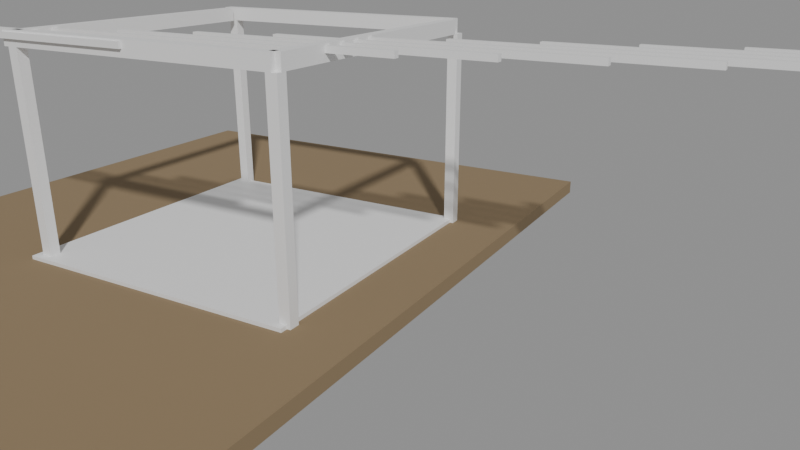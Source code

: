 # Source: e2508_after.blend  (saved by Blender 5.2.44; exported with 4.5.12 LTS)
import bpy
from mathutils import Matrix  # noqa: F401  (used for matrix-valued properties, if any)

bpy.ops.wm.read_factory_settings(use_empty=True)
scene = bpy.context.scene
scene.name = 'Scene'

# ---- materials (node trees are filled in below, after node groups)
mat_cesped = bpy.data.materials.new('Cesped')
mat_porcelanato = bpy.data.materials.new('Porcelanato')
mat_madera_roble = bpy.data.materials.new('Madera_Roble')
mat_madera_nogal = bpy.data.materials.new('Madera_Nogal')

# ---- material node trees
mat_cesped.use_nodes = True; mat_cesped.node_tree.nodes.clear()
_N = mat_cesped.node_tree.nodes; _L = mat_cesped.node_tree.links
n0 = _N.new('ShaderNodeBsdfPrincipled'); n0.name = 'Principled BSDF'; n0.location = (-200, 100)
n0.inputs[0].default_value = (0.25, 0.18, 0.1, 1.0)
n0.inputs[2].default_value = 0.9
n0.inputs[3].default_value = 1.45
n0.inputs[10].default_value = 0.005
n1 = _N.new('ShaderNodeOutputMaterial'); n1.name = 'Material Output'; n1.location = (200, 100)
_L.new(n0.outputs[0], n1.inputs[0])
n1.is_active_output = True
mat_porcelanato.use_nodes = True; mat_porcelanato.node_tree.nodes.clear()
_N = mat_porcelanato.node_tree.nodes; _L = mat_porcelanato.node_tree.links
n0 = _N.new('ShaderNodeBsdfPrincipled'); n0.name = 'Principled BSDF'; n0.location = (-200, 100)
n0.inputs[3].default_value = 1.45
n0.inputs[10].default_value = 0.005
n1 = _N.new('ShaderNodeOutputMaterial'); n1.name = 'Material Output'; n1.location = (200, 100)
_L.new(n0.outputs[0], n1.inputs[0])
n1.is_active_output = True
mat_madera_roble.use_nodes = True; mat_madera_roble.node_tree.nodes.clear()
_N = mat_madera_roble.node_tree.nodes; _L = mat_madera_roble.node_tree.links
n0 = _N.new('ShaderNodeBsdfPrincipled'); n0.name = 'Principled BSDF'; n0.location = (-200, 100)
n0.inputs[3].default_value = 1.45
n0.inputs[10].default_value = 0.005
n1 = _N.new('ShaderNodeOutputMaterial'); n1.name = 'Material Output'; n1.location = (200, 100)
_L.new(n0.outputs[0], n1.inputs[0])
n1.is_active_output = True
mat_madera_nogal.use_nodes = True; mat_madera_nogal.node_tree.nodes.clear()
_N = mat_madera_nogal.node_tree.nodes; _L = mat_madera_nogal.node_tree.links
n0 = _N.new('ShaderNodeBsdfPrincipled'); n0.name = 'Principled BSDF'; n0.location = (-200, 100)
n0.inputs[3].default_value = 1.45
n0.inputs[10].default_value = 0.005
n1 = _N.new('ShaderNodeOutputMaterial'); n1.name = 'Material Output'; n1.location = (200, 100)
_L.new(n0.outputs[0], n1.inputs[0])
n1.is_active_output = True

# ---- cameras
cam_camarapergola = bpy.data.cameras.new('CamaraPergola')
cam_camarapergola.lens = 35.0

# ---- meshes
me_terrenocesped_cuerpo_mesh = bpy.data.meshes.new('TerrenoCesped_Cuerpo_mesh')
me_terrenocesped_cuerpo_mesh.from_pydata([(0.0, 0.0, 0.0), (8.0, 0.0, 0.0), (8.0, 10.0, 0.0), (0.0, 10.0, 0.0), (0.0, 0.0, 0.2), (8.0, 0.0, 0.2), (8.0, 10.0, 0.2), (0.0, 10.0, 0.2)], [], [(0, 1, 2, 3), (4, 5, 6, 7), (0, 1, 5, 4), (1, 2, 6, 5), (2, 3, 7, 6), (3, 0, 4, 7)])
me_terrenocesped_cuerpo_mesh.materials.append(mat_cesped)
me_terrenocesped_cuerpo_mesh.update()
me_pisopiedra_mesh = bpy.data.meshes.new('PisoPiedra_mesh')
me_pisopiedra_mesh.from_pydata([(0.0, 0.0, 0.0), (4.2, 0.0, 0.0), (4.2, 4.2, 0.0), (0.0, 4.2, 0.0), (0.0, 0.0, 0.05), (4.2, 0.0, 0.05), (4.2, 4.2, 0.05), (0.0, 4.2, 0.05)], [], [(0, 3, 2, 1), (4, 5, 6, 7), (1, 2, 6, 5), (3, 0, 4, 7), (2, 3, 7, 6), (0, 1, 5, 4)])
me_pisopiedra_mesh.materials.append(mat_porcelanato)
me_pisopiedra_mesh.update()
me_columna_1_cuerpo_mesh = bpy.data.meshes.new('Columna_1_Cuerpo_mesh')
me_columna_1_cuerpo_mesh.from_pydata([(0.0, 0.0, 0.0), (0.15, 0.0, 0.0), (0.15, 0.15, 0.0), (0.0, 0.15, 0.0), (0.0, 0.0, 2.8), (0.15, 0.0, 2.8), (0.15, 0.15, 2.8), (0.0, 0.15, 2.8)], [], [(0, 1, 2, 3), (4, 5, 6, 7), (0, 1, 5, 4), (1, 2, 6, 5), (2, 3, 7, 6), (3, 0, 4, 7)])
me_columna_1_cuerpo_mesh.materials.append(mat_madera_roble)
me_columna_1_cuerpo_mesh.update()
me_columna_2_cuerpo_mesh = bpy.data.meshes.new('Columna_2_Cuerpo_mesh')
me_columna_2_cuerpo_mesh.from_pydata([(0.0, 0.0, 0.0), (0.15, 0.0, 0.0), (0.15, 0.15, 0.0), (0.0, 0.15, 0.0), (0.0, 0.0, 2.8), (0.15, 0.0, 2.8), (0.15, 0.15, 2.8), (0.0, 0.15, 2.8)], [], [(0, 1, 2, 3), (4, 5, 6, 7), (0, 1, 5, 4), (1, 2, 6, 5), (2, 3, 7, 6), (3, 0, 4, 7)])
me_columna_2_cuerpo_mesh.materials.append(mat_madera_roble)
me_columna_2_cuerpo_mesh.update()
me_columna_3_cuerpo_mesh = bpy.data.meshes.new('Columna_3_Cuerpo_mesh')
me_columna_3_cuerpo_mesh.from_pydata([(0.0, 0.0, 0.0), (0.15, 0.0, 0.0), (0.15, 0.15, 0.0), (0.0, 0.15, 0.0), (0.0, 0.0, 2.8), (0.15, 0.0, 2.8), (0.15, 0.15, 2.8), (0.0, 0.15, 2.8)], [], [(0, 1, 2, 3), (4, 5, 6, 7), (0, 1, 5, 4), (1, 2, 6, 5), (2, 3, 7, 6), (3, 0, 4, 7)])
me_columna_3_cuerpo_mesh.materials.append(mat_madera_roble)
me_columna_3_cuerpo_mesh.update()
me_columna_4_cuerpo_mesh = bpy.data.meshes.new('Columna_4_Cuerpo_mesh')
me_columna_4_cuerpo_mesh.from_pydata([(0.0, 0.0, 0.0), (0.15, 0.0, 0.0), (0.15, 0.15, 0.0), (0.0, 0.15, 0.0), (0.0, 0.0, 2.8), (0.15, 0.0, 2.8), (0.15, 0.15, 2.8), (0.0, 0.15, 2.8)], [], [(0, 1, 2, 3), (4, 5, 6, 7), (0, 1, 5, 4), (1, 2, 6, 5), (2, 3, 7, 6), (3, 0, 4, 7)])
me_columna_4_cuerpo_mesh.materials.append(mat_madera_roble)
me_columna_4_cuerpo_mesh.update()
me_viga_principal_1_mesh = bpy.data.meshes.new('Viga_Principal_1_mesh')
me_viga_principal_1_mesh.from_pydata([(0.0, 0.0, 0.0), (4.15, 0.0, 0.0), (4.15, 0.15, 0.0), (0.0, 0.15, 0.0), (0.0, 0.0, 0.2), (4.15, 0.0, 0.2), (4.15, 0.15, 0.2), (0.0, 0.15, 0.2)], [], [(0, 3, 2, 1), (4, 5, 6, 7), (2, 3, 7, 6), (0, 1, 5, 4), (1, 2, 6, 5), (3, 0, 4, 7)])
me_viga_principal_1_mesh.materials.append(mat_madera_roble)
me_viga_principal_1_mesh.update()
me_viga_principal_2_mesh = bpy.data.meshes.new('Viga_Principal_2_mesh')
me_viga_principal_2_mesh.from_pydata([(0.0, 0.0, 0.0), (4.15, 0.0, 0.0), (4.15, 0.15, 0.0), (0.0, 0.15, 0.0), (0.0, 0.0, 0.2), (4.15, 0.0, 0.2), (4.15, 0.15, 0.2), (0.0, 0.15, 0.2)], [], [(0, 3, 2, 1), (4, 5, 6, 7), (2, 3, 7, 6), (0, 1, 5, 4), (1, 2, 6, 5), (3, 0, 4, 7)])
me_viga_principal_2_mesh.materials.append(mat_madera_roble)
me_viga_principal_2_mesh.update()
me_viga_transversal_1_mesh = bpy.data.meshes.new('Viga_Transversal_1_mesh')
me_viga_transversal_1_mesh.from_pydata([(0.0, 0.0, 0.0), (0.15, 0.0, 0.0), (0.15, 3.85, 0.0), (0.0, 3.85, 0.0), (0.0, 0.0, 0.2), (0.15, 0.0, 0.2), (0.15, 3.85, 0.2), (0.0, 3.85, 0.2)], [], [(0, 3, 2, 1), (4, 5, 6, 7), (2, 3, 7, 6), (0, 1, 5, 4), (1, 2, 6, 5), (3, 0, 4, 7)])
me_viga_transversal_1_mesh.materials.append(mat_madera_roble)
me_viga_transversal_1_mesh.update()
me_viga_transversal_2_mesh = bpy.data.meshes.new('Viga_Transversal_2_mesh')
me_viga_transversal_2_mesh.from_pydata([(0.0, 0.0, 0.0), (0.15, 0.0, 0.0), (0.15, 3.85, 0.0), (0.0, 3.85, 0.0), (0.0, 0.0, 0.2), (0.15, 0.0, 0.2), (0.15, 3.85, 0.2), (0.0, 3.85, 0.2)], [], [(0, 3, 2, 1), (4, 5, 6, 7), (0, 1, 5, 4), (1, 2, 6, 5), (3, 0, 4, 7), (2, 3, 7, 6)])
me_viga_transversal_2_mesh.materials.append(mat_madera_roble)
me_viga_transversal_2_mesh.update()
me_cube = bpy.data.meshes.new('Cube')
me_cube.from_pydata([(-2.0, -0.04, -0.04), (-2.0, -0.04, 0.04), (-2.0, 0.04, -0.04), (-2.0, 0.04, 0.04), (2.0, -0.04, -0.04), (2.0, -0.04, 0.04), (2.0, 0.04, -0.04), (2.0, 0.04, 0.04)], [], [(0, 1, 3, 2), (2, 3, 7, 6), (6, 7, 5, 4), (4, 5, 1, 0), (2, 6, 4, 0), (7, 3, 1, 5)])
_uv = me_cube.uv_layers.new(name='UVMap')
_uv.uv.foreach_set('vector', [0.375, 0.0, 0.625, 0.0, 0.625, 0.25, 0.375, 0.25, 0.375, 0.25, 0.625, 0.25, 0.625, 0.5, 0.375, 0.5, 0.375, 0.5, 0.625, 0.5, 0.625, 0.75, 0.375, 0.75, 0.375, 0.75, 0.625, 0.75, 0.625, 1.0, 0.375, 1.0, 0.125, 0.5, 0.375, 0.5, 0.375, 0.75, 0.125, 0.75, 0.625, 0.5, 0.875, 0.5, 0.875, 0.75, 0.625, 0.75])
me_cube.materials.append(mat_madera_nogal)
me_cube.update()

# ---- objects
ob_terrenocesped = bpy.data.objects.new('TerrenoCesped', None)
ob_terrenocesped_cuerpo = bpy.data.objects.new('TerrenoCesped_Cuerpo', me_terrenocesped_cuerpo_mesh)
ob_pisopiedra_solido = bpy.data.objects.new('PisoPiedra_Solido', me_pisopiedra_mesh)
ob_pisopiedra = bpy.data.objects.new('PisoPiedra', None)
ob_columna_1 = bpy.data.objects.new('Columna_1', None)
ob_columna_1_cuerpo = bpy.data.objects.new('Columna_1_Cuerpo', me_columna_1_cuerpo_mesh)
ob_columna_2 = bpy.data.objects.new('Columna_2', None)
ob_columna_2_cuerpo = bpy.data.objects.new('Columna_2_Cuerpo', me_columna_2_cuerpo_mesh)
ob_columna_3 = bpy.data.objects.new('Columna_3', None)
ob_columna_3_cuerpo = bpy.data.objects.new('Columna_3_Cuerpo', me_columna_3_cuerpo_mesh)
ob_columna_4 = bpy.data.objects.new('Columna_4', None)
ob_columna_4_cuerpo = bpy.data.objects.new('Columna_4_Cuerpo', me_columna_4_cuerpo_mesh)
ob_viga_principal_1_solido = bpy.data.objects.new('Viga_Principal_1_Solido', me_viga_principal_1_mesh)
ob_viga_principal_1 = bpy.data.objects.new('Viga_Principal_1', None)
ob_viga_principal_2_solido = bpy.data.objects.new('Viga_Principal_2_Solido', me_viga_principal_2_mesh)
ob_viga_principal_2 = bpy.data.objects.new('Viga_Principal_2', None)
ob_viga_transversal_1_solido = bpy.data.objects.new('Viga_Transversal_1_Solido', me_viga_transversal_1_mesh)
ob_viga_transversal_1 = bpy.data.objects.new('Viga_Transversal_1', None)
ob_viga_transversal_2_solido = bpy.data.objects.new('Viga_Transversal_2_Solido', me_viga_transversal_2_mesh)
ob_viga_transversal_2 = bpy.data.objects.new('Viga_Transversal_2', None)
ob_liston_base = bpy.data.objects.new('Liston_Base', me_cube)
ob_camarapergola = bpy.data.objects.new('CamaraPergola', cam_camarapergola)

# ---- transforms, parenting, visibility, modifiers, constraints
ob_terrenocesped.location = (-5.0, -5.0, -0.2)
ob_terrenocesped.empty_display_type = 'ARROWS'
ob_terrenocesped_cuerpo.parent = ob_terrenocesped
ob_terrenocesped_cuerpo.location = (0.0, 0.0, 0.0)
ob_pisopiedra_solido.parent = ob_pisopiedra
ob_pisopiedra_solido.location = (0.0, 0.0, 0.0)
ob_pisopiedra.location = (-2.1, -2.1, 0.0)
ob_pisopiedra.empty_display_type = 'ARROWS'
ob_columna_1.location = (-2.0, -2.0, 0.0)
ob_columna_1.empty_display_type = 'ARROWS'
ob_columna_1_cuerpo.parent = ob_columna_1
ob_columna_1_cuerpo.location = (0.0, 0.0, 0.0)
ob_columna_2.location = (2.0, -2.0, 0.0)
ob_columna_2.empty_display_type = 'ARROWS'
ob_columna_2_cuerpo.parent = ob_columna_2
ob_columna_2_cuerpo.location = (0.0, 0.0, 0.0)
ob_columna_3.location = (2.0, 2.0, 0.0)
ob_columna_3.empty_display_type = 'ARROWS'
ob_columna_3_cuerpo.parent = ob_columna_3
ob_columna_3_cuerpo.location = (0.0, 0.0, 0.0)
ob_columna_4.location = (-2.0, 2.0, 0.0)
ob_columna_4.empty_display_type = 'ARROWS'
ob_columna_4_cuerpo.parent = ob_columna_4
ob_columna_4_cuerpo.location = (0.0, 0.0, 0.0)
ob_viga_principal_1_solido.parent = ob_viga_principal_1
ob_viga_principal_1_solido.location = (0.0, 0.0, 0.0)
ob_viga_principal_1.location = (-2.075, -2.0, 2.8)
ob_viga_principal_1.empty_display_type = 'ARROWS'
ob_viga_principal_2_solido.parent = ob_viga_principal_2
ob_viga_principal_2_solido.location = (0.0, 0.0, 0.0)
ob_viga_principal_2.location = (-2.075, 2.0, 2.8)
ob_viga_principal_2.empty_display_type = 'ARROWS'
ob_viga_transversal_1_solido.parent = ob_viga_transversal_1
ob_viga_transversal_1_solido.location = (0.0, 0.0, 0.0)
ob_viga_transversal_1.location = (-2.0, -1.925, 2.8)
ob_viga_transversal_1.empty_display_type = 'ARROWS'
ob_viga_transversal_2_solido.parent = ob_viga_transversal_2
ob_viga_transversal_2_solido.location = (0.0, 0.0, 0.0)
ob_viga_transversal_2.location = (2.0, -1.925, 2.8)
ob_viga_transversal_2.empty_display_type = 'ARROWS'
ob_liston_base.location = (-2.0, -2.0, 2.94)
_m = ob_liston_base.modifiers.new('ArrayTecho', 'ARRAY')
_m.count = 15
_m.use_constant_offset = True
_m.constant_offset_displace = (1.0, 0.2857, 0.0)
_m.use_relative_offset = False
_m.relative_offset_displace = (0.0, 0.0, 0.0)
ob_camarapergola.location = (7.0, -8.0, 4.0)
ob_camarapergola.rotation_euler = (1.222, 0.0, 0.5236)

# ---- collection membership
scene.collection.objects.link(ob_terrenocesped)
scene.collection.objects.link(ob_terrenocesped_cuerpo)
scene.collection.objects.link(ob_pisopiedra_solido)
scene.collection.objects.link(ob_pisopiedra)
scene.collection.objects.link(ob_columna_1)
scene.collection.objects.link(ob_columna_1_cuerpo)
scene.collection.objects.link(ob_columna_2)
scene.collection.objects.link(ob_columna_2_cuerpo)
scene.collection.objects.link(ob_columna_3)
scene.collection.objects.link(ob_columna_3_cuerpo)
scene.collection.objects.link(ob_columna_4)
scene.collection.objects.link(ob_columna_4_cuerpo)
scene.collection.objects.link(ob_viga_principal_1_solido)
scene.collection.objects.link(ob_viga_principal_1)
scene.collection.objects.link(ob_viga_principal_2_solido)
scene.collection.objects.link(ob_viga_principal_2)
scene.collection.objects.link(ob_viga_transversal_1_solido)
scene.collection.objects.link(ob_viga_transversal_1)
scene.collection.objects.link(ob_viga_transversal_2_solido)
scene.collection.objects.link(ob_viga_transversal_2)
scene.collection.objects.link(ob_liston_base)
scene.collection.objects.link(ob_camarapergola)

# ---- scene / render settings (as saved in the file)
scene.camera = ob_camarapergola
scene.frame_start = 1; scene.frame_end = 250; scene.frame_set(1)
scene.render.engine = 'BLENDER_EEVEE_NEXT'
scene.render.bake_bias = 0.0
scene.render.bake_samples = 0
scene.render.compositor_device = 'GPU'
scene.eevee.use_volume_custom_range = False
scene.eevee.fast_gi_thickness_near = 0.1
scene.eevee.fast_gi_thickness_far = 0.0
scene.eevee.ray_tracing_options.screen_trace_thickness = 0.1
bpy.context.view_layer.update()

# ---- added for rendering (the .blend has no usable light): sun + grey world if the file has none
light_auto_sun = bpy.data.lights.new('AutoSun', 'SUN')
light_auto_sun.energy = 3.0
light_auto_sun.angle = 0.0523599
ob_auto_sun = bpy.data.objects.new('AutoSun', light_auto_sun)
scene.collection.objects.link(ob_auto_sun)
ob_auto_sun.rotation_euler = (0.872665, 0.174533, 0.523599)
if scene.world is None:
    world_auto = bpy.data.worlds.new('AutoWorld')
    world_auto.color = (0.3, 0.3, 0.3)
    scene.world = world_auto
bpy.context.view_layer.update()
